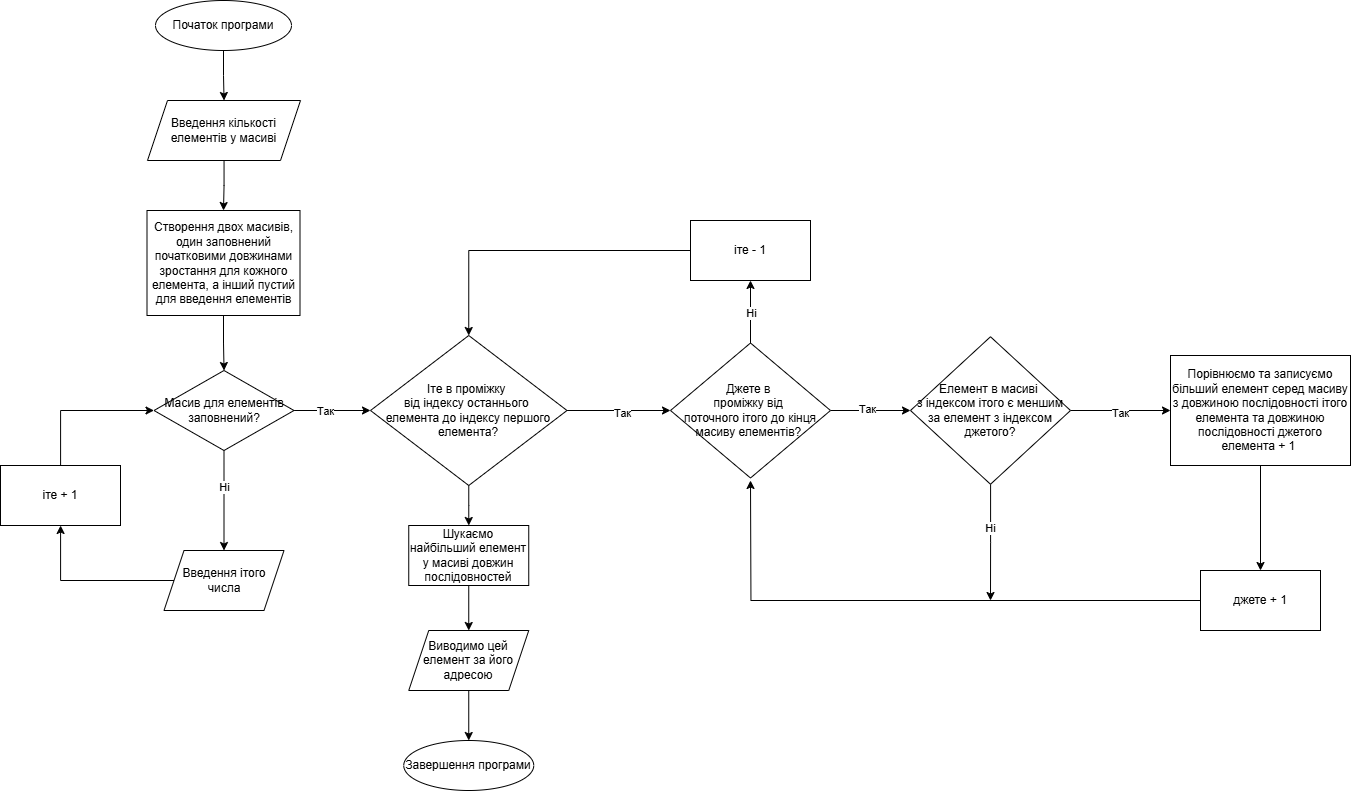

The diagram above was exported from draw.io. Its source (the exported page's mxGraphModel, read from the mxfile embedded in the PNG):
<mxGraphModel dx="1909" dy="964" grid="1" gridSize="10" guides="1" tooltips="1" connect="1" arrows="1" fold="1" page="1" pageScale="1" pageWidth="827" pageHeight="1169" math="0" shadow="0">
  <root>
    <mxCell id="0" />
    <mxCell id="1" parent="0" />
    <mxCell id="uBVte0GsTmIBEUXXbcnQ-3" value="" style="edgeStyle=orthogonalEdgeStyle;rounded=0;orthogonalLoop=1;jettySize=auto;html=1;" parent="1" source="uBVte0GsTmIBEUXXbcnQ-1" target="uBVte0GsTmIBEUXXbcnQ-2" edge="1">
      <mxGeometry relative="1" as="geometry" />
    </mxCell>
    <mxCell id="uBVte0GsTmIBEUXXbcnQ-1" value="Початок програми" style="ellipse;whiteSpace=wrap;html=1;" parent="1" vertex="1">
      <mxGeometry x="345" y="30" width="136" height="50" as="geometry" />
    </mxCell>
    <mxCell id="uBVte0GsTmIBEUXXbcnQ-5" value="" style="edgeStyle=orthogonalEdgeStyle;rounded=0;orthogonalLoop=1;jettySize=auto;html=1;" parent="1" source="uBVte0GsTmIBEUXXbcnQ-2" target="uBVte0GsTmIBEUXXbcnQ-4" edge="1">
      <mxGeometry relative="1" as="geometry" />
    </mxCell>
    <mxCell id="uBVte0GsTmIBEUXXbcnQ-2" value="Введення кількості елементів у масиві" style="shape=parallelogram;perimeter=parallelogramPerimeter;whiteSpace=wrap;html=1;fixedSize=1;" parent="1" vertex="1">
      <mxGeometry x="337" y="130" width="153" height="60" as="geometry" />
    </mxCell>
    <mxCell id="uBVte0GsTmIBEUXXbcnQ-9" value="" style="edgeStyle=orthogonalEdgeStyle;rounded=0;orthogonalLoop=1;jettySize=auto;html=1;" parent="1" source="uBVte0GsTmIBEUXXbcnQ-4" target="uBVte0GsTmIBEUXXbcnQ-8" edge="1">
      <mxGeometry relative="1" as="geometry" />
    </mxCell>
    <mxCell id="uBVte0GsTmIBEUXXbcnQ-4" value="Створення двох масивів, один заповнений початковими довжинами зростання для кожного елемента, а інший пустий для введення елементів" style="whiteSpace=wrap;html=1;" parent="1" vertex="1">
      <mxGeometry x="336.5" y="240" width="153" height="105" as="geometry" />
    </mxCell>
    <mxCell id="uBVte0GsTmIBEUXXbcnQ-11" value="" style="edgeStyle=orthogonalEdgeStyle;rounded=0;orthogonalLoop=1;jettySize=auto;html=1;" parent="1" source="uBVte0GsTmIBEUXXbcnQ-8" target="uBVte0GsTmIBEUXXbcnQ-10" edge="1">
      <mxGeometry relative="1" as="geometry" />
    </mxCell>
    <mxCell id="uBVte0GsTmIBEUXXbcnQ-15" value="Ні" style="edgeLabel;html=1;align=center;verticalAlign=middle;resizable=0;points=[];" parent="uBVte0GsTmIBEUXXbcnQ-11" connectable="0" vertex="1">
      <mxGeometry x="-0.2873" relative="1" as="geometry">
        <mxPoint as="offset" />
      </mxGeometry>
    </mxCell>
    <mxCell id="uBVte0GsTmIBEUXXbcnQ-17" value="" style="edgeStyle=orthogonalEdgeStyle;rounded=0;orthogonalLoop=1;jettySize=auto;html=1;" parent="1" source="uBVte0GsTmIBEUXXbcnQ-8" target="uBVte0GsTmIBEUXXbcnQ-16" edge="1">
      <mxGeometry relative="1" as="geometry" />
    </mxCell>
    <mxCell id="uBVte0GsTmIBEUXXbcnQ-28" value="Так" style="edgeLabel;html=1;align=center;verticalAlign=middle;resizable=0;points=[];" parent="uBVte0GsTmIBEUXXbcnQ-17" connectable="0" vertex="1">
      <mxGeometry x="-0.172" relative="1" as="geometry">
        <mxPoint as="offset" />
      </mxGeometry>
    </mxCell>
    <mxCell id="uBVte0GsTmIBEUXXbcnQ-8" value="Масив для елементів заповнений?" style="rhombus;whiteSpace=wrap;html=1;" parent="1" vertex="1">
      <mxGeometry x="343.5" y="400" width="140" height="80" as="geometry" />
    </mxCell>
    <mxCell id="uBVte0GsTmIBEUXXbcnQ-13" value="" style="edgeStyle=orthogonalEdgeStyle;rounded=0;orthogonalLoop=1;jettySize=auto;html=1;" parent="1" source="uBVte0GsTmIBEUXXbcnQ-10" target="uBVte0GsTmIBEUXXbcnQ-12" edge="1">
      <mxGeometry relative="1" as="geometry" />
    </mxCell>
    <mxCell id="uBVte0GsTmIBEUXXbcnQ-10" value="Введення ітого числа" style="shape=parallelogram;perimeter=parallelogramPerimeter;whiteSpace=wrap;html=1;fixedSize=1;" parent="1" vertex="1">
      <mxGeometry x="353.5" y="580" width="120" height="60" as="geometry" />
    </mxCell>
    <mxCell id="O0vOBHJRZHEYmAiJu1q--7" style="edgeStyle=orthogonalEdgeStyle;rounded=0;orthogonalLoop=1;jettySize=auto;html=1;entryX=0;entryY=0.5;entryDx=0;entryDy=0;" parent="1" source="uBVte0GsTmIBEUXXbcnQ-12" target="uBVte0GsTmIBEUXXbcnQ-8" edge="1">
      <mxGeometry relative="1" as="geometry">
        <Array as="points">
          <mxPoint x="250" y="440" />
        </Array>
      </mxGeometry>
    </mxCell>
    <mxCell id="uBVte0GsTmIBEUXXbcnQ-12" value="іте + 1" style="whiteSpace=wrap;html=1;" parent="1" vertex="1">
      <mxGeometry x="190" y="495" width="120" height="60" as="geometry" />
    </mxCell>
    <mxCell id="uBVte0GsTmIBEUXXbcnQ-19" value="" style="edgeStyle=orthogonalEdgeStyle;rounded=0;orthogonalLoop=1;jettySize=auto;html=1;" parent="1" source="uBVte0GsTmIBEUXXbcnQ-16" target="uBVte0GsTmIBEUXXbcnQ-18" edge="1">
      <mxGeometry relative="1" as="geometry" />
    </mxCell>
    <mxCell id="uBVte0GsTmIBEUXXbcnQ-25" value="Так" style="edgeLabel;html=1;align=center;verticalAlign=middle;resizable=0;points=[];" parent="uBVte0GsTmIBEUXXbcnQ-19" connectable="0" vertex="1">
      <mxGeometry x="0.0645" y="-2" relative="1" as="geometry">
        <mxPoint as="offset" />
      </mxGeometry>
    </mxCell>
    <mxCell id="O0vOBHJRZHEYmAiJu1q--2" value="" style="edgeStyle=orthogonalEdgeStyle;rounded=0;orthogonalLoop=1;jettySize=auto;html=1;" parent="1" source="uBVte0GsTmIBEUXXbcnQ-16" target="O0vOBHJRZHEYmAiJu1q--1" edge="1">
      <mxGeometry relative="1" as="geometry" />
    </mxCell>
    <mxCell id="uBVte0GsTmIBEUXXbcnQ-16" value="Іте в проміжку&amp;nbsp;&lt;div&gt;від індексу останнього&amp;nbsp;&lt;/div&gt;&lt;div&gt;елемента до індексу першого елемента?&lt;/div&gt;" style="rhombus;whiteSpace=wrap;html=1;" parent="1" vertex="1">
      <mxGeometry x="560" y="365" width="196.5" height="150" as="geometry" />
    </mxCell>
    <mxCell id="uBVte0GsTmIBEUXXbcnQ-21" value="" style="edgeStyle=orthogonalEdgeStyle;rounded=0;orthogonalLoop=1;jettySize=auto;html=1;" parent="1" source="uBVte0GsTmIBEUXXbcnQ-18" target="uBVte0GsTmIBEUXXbcnQ-20" edge="1">
      <mxGeometry relative="1" as="geometry" />
    </mxCell>
    <mxCell id="uBVte0GsTmIBEUXXbcnQ-26" value="Так" style="edgeLabel;html=1;align=center;verticalAlign=middle;resizable=0;points=[];" parent="uBVte0GsTmIBEUXXbcnQ-21" connectable="0" vertex="1">
      <mxGeometry x="-0.0913" y="2" relative="1" as="geometry">
        <mxPoint as="offset" />
      </mxGeometry>
    </mxCell>
    <mxCell id="uBVte0GsTmIBEUXXbcnQ-32" value="" style="edgeStyle=orthogonalEdgeStyle;rounded=0;orthogonalLoop=1;jettySize=auto;html=1;" parent="1" source="uBVte0GsTmIBEUXXbcnQ-18" target="uBVte0GsTmIBEUXXbcnQ-31" edge="1">
      <mxGeometry relative="1" as="geometry" />
    </mxCell>
    <mxCell id="uBVte0GsTmIBEUXXbcnQ-37" value="Ні" style="edgeLabel;html=1;align=center;verticalAlign=middle;resizable=0;points=[];" parent="uBVte0GsTmIBEUXXbcnQ-32" connectable="0" vertex="1">
      <mxGeometry x="-0.0183" relative="1" as="geometry">
        <mxPoint as="offset" />
      </mxGeometry>
    </mxCell>
    <mxCell id="uBVte0GsTmIBEUXXbcnQ-18" value="Джете в&amp;nbsp;&lt;div&gt;проміжку від&amp;nbsp;&lt;/div&gt;&lt;div&gt;поточного ітого до&amp;nbsp;&lt;span style=&quot;background-color: initial;&quot;&gt;кінця масиву елементів?&amp;nbsp;&lt;/span&gt;&lt;/div&gt;" style="rhombus;whiteSpace=wrap;html=1;" parent="1" vertex="1">
      <mxGeometry x="860" y="372.5" width="160" height="135" as="geometry" />
    </mxCell>
    <mxCell id="uBVte0GsTmIBEUXXbcnQ-23" value="" style="edgeStyle=orthogonalEdgeStyle;rounded=0;orthogonalLoop=1;jettySize=auto;html=1;" parent="1" source="uBVte0GsTmIBEUXXbcnQ-20" target="uBVte0GsTmIBEUXXbcnQ-22" edge="1">
      <mxGeometry relative="1" as="geometry" />
    </mxCell>
    <mxCell id="uBVte0GsTmIBEUXXbcnQ-27" value="Так" style="edgeLabel;html=1;align=center;verticalAlign=middle;resizable=0;points=[];" parent="uBVte0GsTmIBEUXXbcnQ-23" connectable="0" vertex="1">
      <mxGeometry x="-0.0234" y="-2" relative="1" as="geometry">
        <mxPoint as="offset" />
      </mxGeometry>
    </mxCell>
    <mxCell id="uBVte0GsTmIBEUXXbcnQ-38" style="edgeStyle=orthogonalEdgeStyle;rounded=0;orthogonalLoop=1;jettySize=auto;html=1;" parent="1" source="uBVte0GsTmIBEUXXbcnQ-20" edge="1">
      <mxGeometry relative="1" as="geometry">
        <mxPoint x="1180" y="630" as="targetPoint" />
      </mxGeometry>
    </mxCell>
    <mxCell id="uBVte0GsTmIBEUXXbcnQ-39" value="Ні" style="edgeLabel;html=1;align=center;verticalAlign=middle;resizable=0;points=[];" parent="uBVte0GsTmIBEUXXbcnQ-38" connectable="0" vertex="1">
      <mxGeometry x="-0.2435" y="-1" relative="1" as="geometry">
        <mxPoint as="offset" />
      </mxGeometry>
    </mxCell>
    <mxCell id="uBVte0GsTmIBEUXXbcnQ-20" value="Елемент в масиві&amp;nbsp;&lt;div&gt;з індексом ітого є меншим за елемент з індексом джетого?&lt;/div&gt;" style="rhombus;whiteSpace=wrap;html=1;" parent="1" vertex="1">
      <mxGeometry x="1100" y="366.25" width="160" height="147.5" as="geometry" />
    </mxCell>
    <mxCell id="uBVte0GsTmIBEUXXbcnQ-35" value="" style="edgeStyle=orthogonalEdgeStyle;rounded=0;orthogonalLoop=1;jettySize=auto;html=1;" parent="1" source="uBVte0GsTmIBEUXXbcnQ-22" target="uBVte0GsTmIBEUXXbcnQ-34" edge="1">
      <mxGeometry relative="1" as="geometry" />
    </mxCell>
    <mxCell id="uBVte0GsTmIBEUXXbcnQ-22" value="Порівнюємо та записуємо більший елемент серед масиву з довжиною послідовності ітого елемента та довжиною послідовності джетого елемента + 1&amp;nbsp;" style="whiteSpace=wrap;html=1;" parent="1" vertex="1">
      <mxGeometry x="1360" y="385" width="180" height="110" as="geometry" />
    </mxCell>
    <mxCell id="uBVte0GsTmIBEUXXbcnQ-33" style="edgeStyle=orthogonalEdgeStyle;rounded=0;orthogonalLoop=1;jettySize=auto;html=1;entryX=0.5;entryY=0;entryDx=0;entryDy=0;" parent="1" source="uBVte0GsTmIBEUXXbcnQ-31" target="uBVte0GsTmIBEUXXbcnQ-16" edge="1">
      <mxGeometry relative="1" as="geometry" />
    </mxCell>
    <mxCell id="uBVte0GsTmIBEUXXbcnQ-31" value="іте - 1" style="whiteSpace=wrap;html=1;" parent="1" vertex="1">
      <mxGeometry x="880" y="250" width="120" height="60" as="geometry" />
    </mxCell>
    <mxCell id="uBVte0GsTmIBEUXXbcnQ-36" style="edgeStyle=orthogonalEdgeStyle;rounded=0;orthogonalLoop=1;jettySize=auto;html=1;" parent="1" source="uBVte0GsTmIBEUXXbcnQ-34" edge="1">
      <mxGeometry relative="1" as="geometry">
        <mxPoint x="939.9999999999998" y="510.0000000000001" as="targetPoint" />
      </mxGeometry>
    </mxCell>
    <mxCell id="uBVte0GsTmIBEUXXbcnQ-34" value="джете + 1" style="whiteSpace=wrap;html=1;" parent="1" vertex="1">
      <mxGeometry x="1390" y="600" width="120" height="60" as="geometry" />
    </mxCell>
    <mxCell id="O0vOBHJRZHEYmAiJu1q--4" value="" style="edgeStyle=orthogonalEdgeStyle;rounded=0;orthogonalLoop=1;jettySize=auto;html=1;" parent="1" source="O0vOBHJRZHEYmAiJu1q--1" target="O0vOBHJRZHEYmAiJu1q--3" edge="1">
      <mxGeometry relative="1" as="geometry" />
    </mxCell>
    <mxCell id="O0vOBHJRZHEYmAiJu1q--1" value="Шукаємо найбільший елемент у масиві довжин послідовностей" style="whiteSpace=wrap;html=1;" parent="1" vertex="1">
      <mxGeometry x="598.25" y="555" width="120" height="60" as="geometry" />
    </mxCell>
    <mxCell id="O0vOBHJRZHEYmAiJu1q--6" value="" style="edgeStyle=orthogonalEdgeStyle;rounded=0;orthogonalLoop=1;jettySize=auto;html=1;" parent="1" source="O0vOBHJRZHEYmAiJu1q--3" target="O0vOBHJRZHEYmAiJu1q--5" edge="1">
      <mxGeometry relative="1" as="geometry" />
    </mxCell>
    <mxCell id="O0vOBHJRZHEYmAiJu1q--3" value="Виводимо цей елемент за його адресою" style="shape=parallelogram;perimeter=parallelogramPerimeter;whiteSpace=wrap;html=1;fixedSize=1;" parent="1" vertex="1">
      <mxGeometry x="598.25" y="660" width="120" height="60" as="geometry" />
    </mxCell>
    <mxCell id="O0vOBHJRZHEYmAiJu1q--5" value="Завершення програми" style="ellipse;whiteSpace=wrap;html=1;" parent="1" vertex="1">
      <mxGeometry x="593.25" y="770" width="130" height="50" as="geometry" />
    </mxCell>
  </root>
</mxGraphModel>